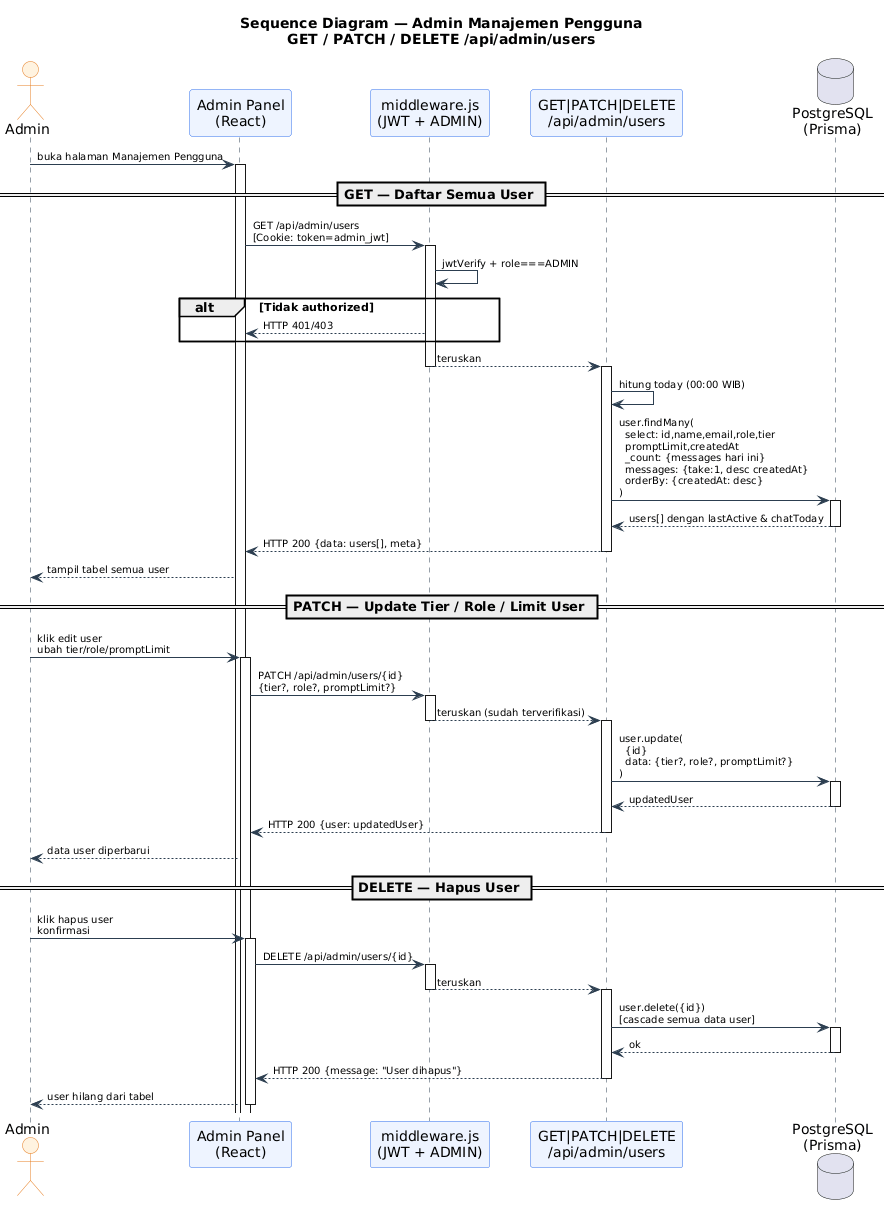

The diagram above was rendered by PlantUML. Its source (embedded in the PNG):
@startuml
title Sequence Diagram — Admin Manajemen Pengguna\nGET / PATCH / DELETE /api/admin/users

skinparam sequence {
  ActorBackgroundColor #FFF3E0
  ActorBorderColor #e67e22
  ParticipantBackgroundColor #EEF4FF
  ParticipantBorderColor #2f6fed
  LifeLineBorderColor #2c3e50
  ArrowColor #2c3e50
  ArrowFontSize 10
}

actor "Admin" as ADMIN
participant "Admin Panel\n(React)" as UI
participant "middleware.js\n(JWT + ADMIN)" as MW
participant "GET|PATCH|DELETE\n/api/admin/users" as API
database "PostgreSQL\n(Prisma)" as DB

ADMIN -> UI : buka halaman Manajemen Pengguna
activate UI

== GET — Daftar Semua User ==

UI -> MW : GET /api/admin/users\n[Cookie: token=admin_jwt]
activate MW
MW -> MW : jwtVerify + role===ADMIN
alt Tidak authorized
  MW --> UI : HTTP 401/403
end
MW --> API : teruskan
deactivate MW
activate API

API -> API : hitung today (00:00 WIB)

API -> DB : user.findMany(\n  select: id,name,email,role,tier\n  promptLimit,createdAt\n  _count: {messages hari ini}\n  messages: {take:1, desc createdAt}\n  orderBy: {createdAt: desc}\n)
activate DB
DB --> API : users[] dengan lastActive & chatToday
deactivate DB

API --> UI : HTTP 200 {data: users[], meta}
deactivate API

UI --> ADMIN : tampil tabel semua user

== PATCH — Update Tier / Role / Limit User ==

ADMIN -> UI : klik edit user\nubah tier/role/promptLimit
activate UI

UI -> MW : PATCH /api/admin/users/{id}\n{tier?, role?, promptLimit?}
activate MW
MW --> API : teruskan (sudah terverifikasi)
deactivate MW
activate API

API -> DB : user.update(\n  {id}\n  data: {tier?, role?, promptLimit?}\n)
activate DB
DB --> API : updatedUser
deactivate DB

API --> UI : HTTP 200 {user: updatedUser}
deactivate API
UI --> ADMIN : data user diperbarui

== DELETE — Hapus User ==

ADMIN -> UI : klik hapus user\nkonfirmasi
activate UI

UI -> MW : DELETE /api/admin/users/{id}
activate MW
MW --> API : teruskan
deactivate MW
activate API

API -> DB : user.delete({id})\n[cascade semua data user]
activate DB
DB --> API : ok
deactivate DB

API --> UI : HTTP 200 {message: "User dihapus"}
deactivate API
UI --> ADMIN : user hilang dari tabel
deactivate UI
@enduml